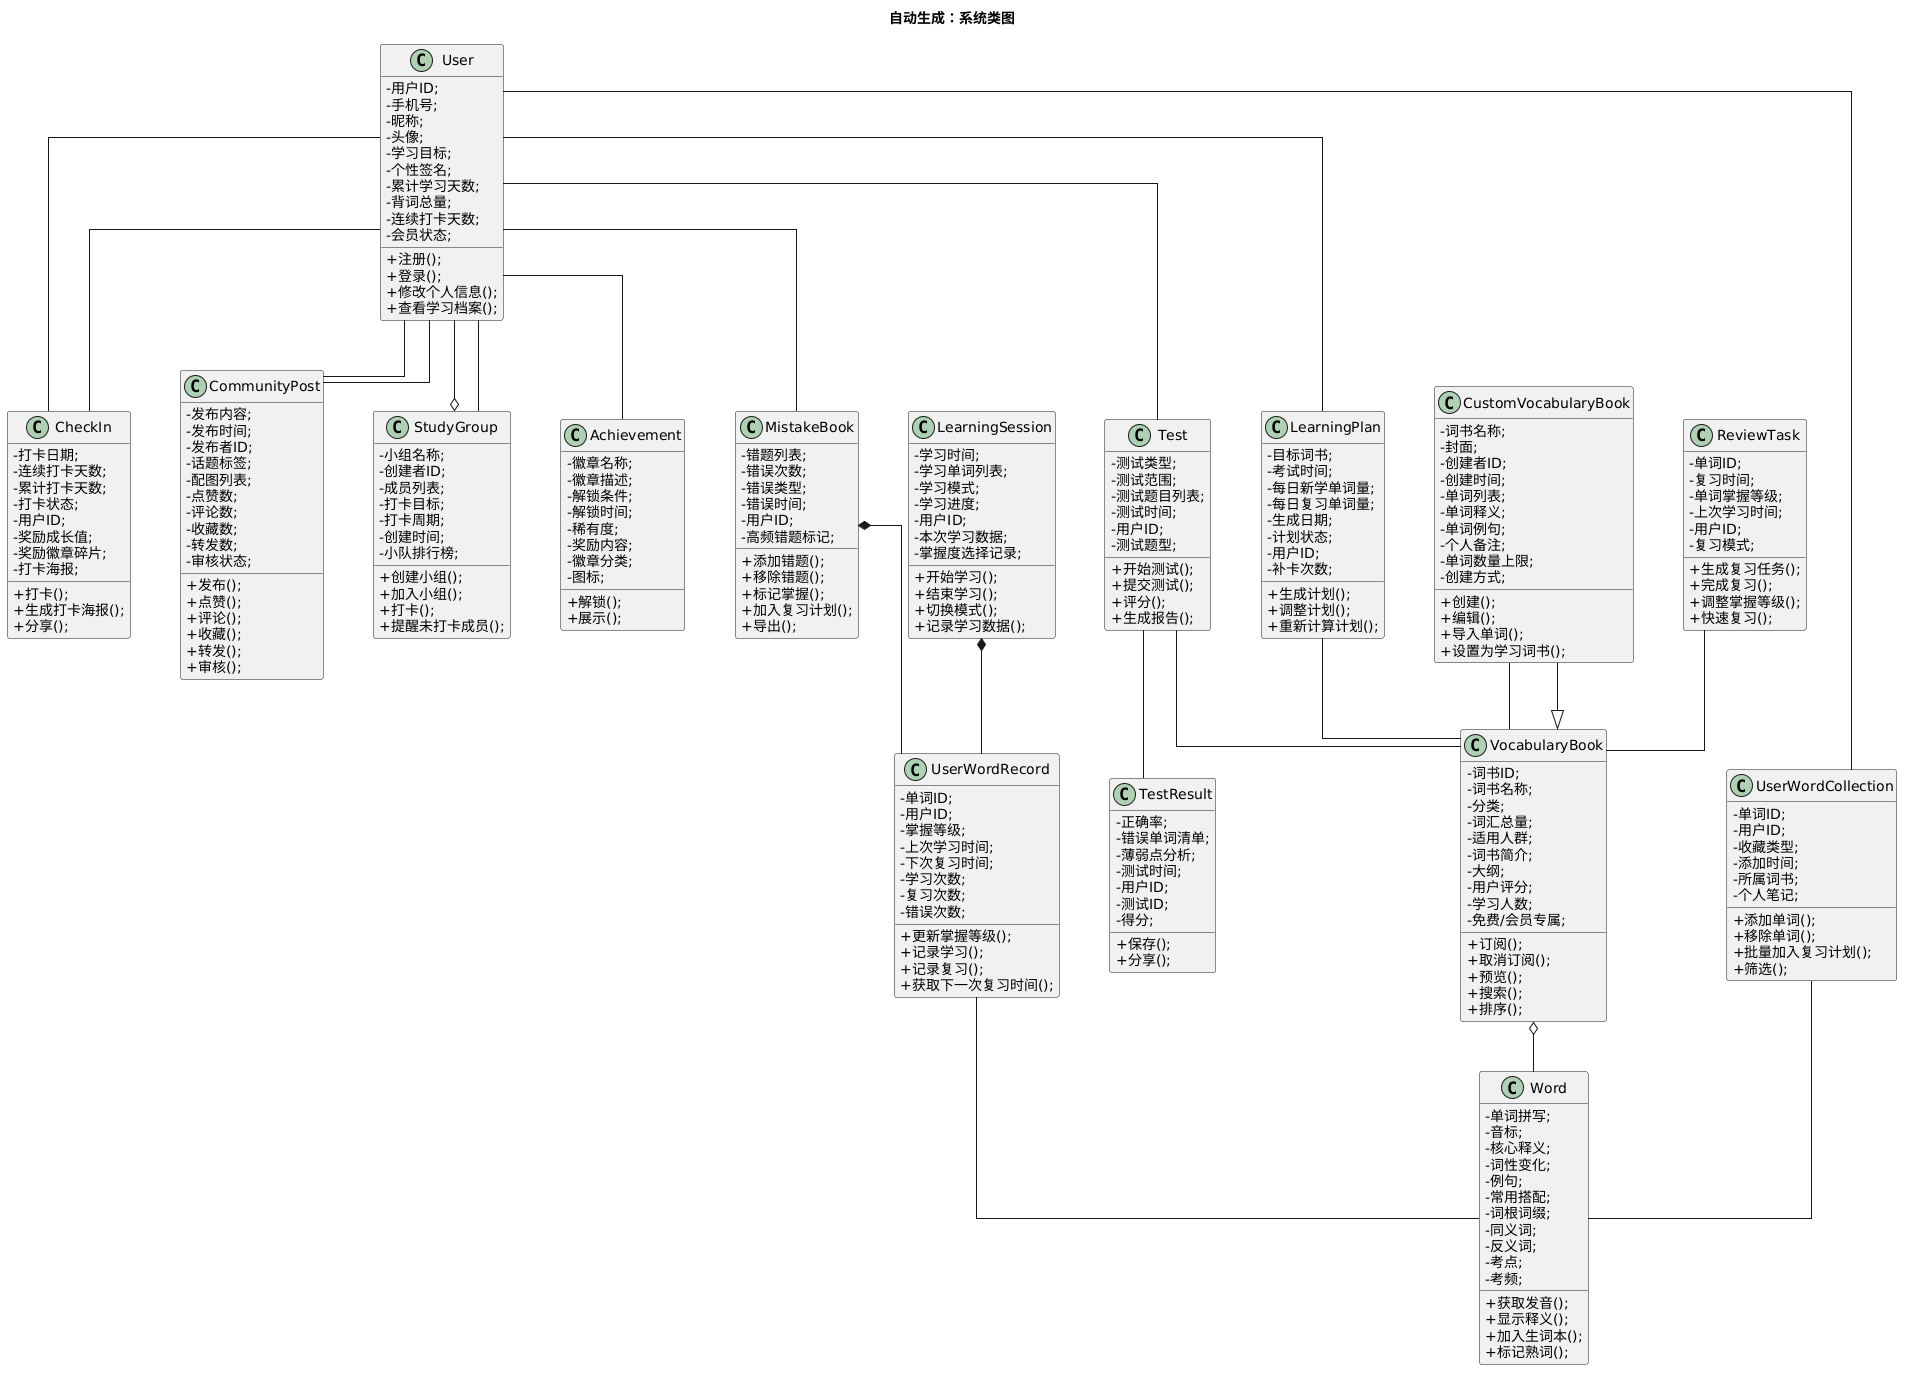

The diagram above was rendered by PlantUML. Its source (embedded in the PNG):
@startuml
title 自动生成：系统类图
skinparam classAttributeIconSize 0
skinparam linetype ortho
skinparam nodesep 50
skinparam ranksep 50
class "Achievement" {
  ' 属性区 (默认设为 private: -)
  - 徽章名称;
  - 徽章描述;
  - 解锁条件;
  - 解锁时间;
  - 稀有度;
  - 奖励内容;
  - 徽章分类;
  - 图标;
  ' 方法区 (默认设为 public: +)
  + 解锁();
  + 展示();
}
class "CheckIn" {
  ' 属性区 (默认设为 private: -)
  - 打卡日期;
  - 连续打卡天数;
  - 累计打卡天数;
  - 打卡状态;
  - 用户ID;
  - 奖励成长值;
  - 奖励徽章碎片;
  - 打卡海报;
  ' 方法区 (默认设为 public: +)
  + 打卡();
  + 生成打卡海报();
  + 分享();
}
class "CommunityPost" {
  ' 属性区 (默认设为 private: -)
  - 发布内容;
  - 发布时间;
  - 发布者ID;
  - 话题标签;
  - 配图列表;
  - 点赞数;
  - 评论数;
  - 收藏数;
  - 转发数;
  - 审核状态;
  ' 方法区 (默认设为 public: +)
  + 发布();
  + 点赞();
  + 评论();
  + 收藏();
  + 转发();
  + 审核();
}
class "CustomVocabularyBook" {
  ' 属性区 (默认设为 private: -)
  - 词书名称;
  - 封面;
  - 创建者ID;
  - 创建时间;
  - 单词列表;
  - 单词释义;
  - 单词例句;
  - 个人备注;
  - 单词数量上限;
  - 创建方式;
  ' 方法区 (默认设为 public: +)
  + 创建();
  + 编辑();
  + 导入单词();
  + 设置为学习词书();
}
class "LearningPlan" {
  ' 属性区 (默认设为 private: -)
  - 目标词书;
  - 考试时间;
  - 每日新学单词量;
  - 每日复习单词量;
  - 生成日期;
  - 计划状态;
  - 用户ID;
  - 补卡次数;
  ' 方法区 (默认设为 public: +)
  + 生成计划();
  + 调整计划();
  + 重新计算计划();
}
class "LearningSession" {
  ' 属性区 (默认设为 private: -)
  - 学习时间;
  - 学习单词列表;
  - 学习模式;
  - 学习进度;
  - 用户ID;
  - 本次学习数据;
  - 掌握度选择记录;
  ' 方法区 (默认设为 public: +)
  + 开始学习();
  + 结束学习();
  + 切换模式();
  + 记录学习数据();
}
class "MistakeBook" {
  ' 属性区 (默认设为 private: -)
  - 错题列表;
  - 错误次数;
  - 错误类型;
  - 错误时间;
  - 用户ID;
  - 高频错题标记;
  ' 方法区 (默认设为 public: +)
  + 添加错题();
  + 移除错题();
  + 标记掌握();
  + 加入复习计划();
  + 导出();
}
class "ReviewTask" {
  ' 属性区 (默认设为 private: -)
  - 单词ID;
  - 复习时间;
  - 单词掌握等级;
  - 上次学习时间;
  - 用户ID;
  - 复习模式;
  ' 方法区 (默认设为 public: +)
  + 生成复习任务();
  + 完成复习();
  + 调整掌握等级();
  + 快速复习();
}
class "StudyGroup" {
  ' 属性区 (默认设为 private: -)
  - 小组名称;
  - 创建者ID;
  - 成员列表;
  - 打卡目标;
  - 打卡周期;
  - 创建时间;
  - 小队排行榜;
  ' 方法区 (默认设为 public: +)
  + 创建小组();
  + 加入小组();
  + 打卡();
  + 提醒未打卡成员();
}
class "Test" {
  ' 属性区 (默认设为 private: -)
  - 测试类型;
  - 测试范围;
  - 测试题目列表;
  - 测试时间;
  - 用户ID;
  - 测试题型;
  ' 方法区 (默认设为 public: +)
  + 开始测试();
  + 提交测试();
  + 评分();
  + 生成报告();
}
class "TestResult" {
  ' 属性区 (默认设为 private: -)
  - 正确率;
  - 错误单词清单;
  - 薄弱点分析;
  - 测试时间;
  - 用户ID;
  - 测试ID;
  - 得分;
  ' 方法区 (默认设为 public: +)
  + 保存();
  + 分享();
}
class "User" {
  ' 属性区 (默认设为 private: -)
  - 用户ID;
  - 手机号;
  - 昵称;
  - 头像;
  - 学习目标;
  - 个性签名;
  - 累计学习天数;
  - 背词总量;
  - 连续打卡天数;
  - 会员状态;
  ' 方法区 (默认设为 public: +)
  + 注册();
  + 登录();
  + 修改个人信息();
  + 查看学习档案();
}
class "UserWordCollection" {
  ' 属性区 (默认设为 private: -)
  - 单词ID;
  - 用户ID;
  - 收藏类型;
  - 添加时间;
  - 所属词书;
  - 个人笔记;
  ' 方法区 (默认设为 public: +)
  + 添加单词();
  + 移除单词();
  + 批量加入复习计划();
  + 筛选();
}
class "UserWordRecord" {
  ' 属性区 (默认设为 private: -)
  - 单词ID;
  - 用户ID;
  - 掌握等级;
  - 上次学习时间;
  - 下次复习时间;
  - 学习次数;
  - 复习次数;
  - 错误次数;
  ' 方法区 (默认设为 public: +)
  + 更新掌握等级();
  + 记录学习();
  + 记录复习();
  + 获取下一次复习时间();
}
class "VocabularyBook" {
  ' 属性区 (默认设为 private: -)
  - 词书ID;
  - 词书名称;
  - 分类;
  - 词汇总量;
  - 适用人群;
  - 词书简介;
  - 大纲;
  - 用户评分;
  - 学习人数;
  - 免费/会员专属;
  ' 方法区 (默认设为 public: +)
  + 订阅();
  + 取消订阅();
  + 预览();
  + 搜索();
  + 排序();
}
class "Word" {
  ' 属性区 (默认设为 private: -)
  - 单词拼写;
  - 音标;
  - 核心释义;
  - 词性变化;
  - 例句;
  - 常用搭配;
  - 词根词缀;
  - 同义词;
  - 反义词;
  - 考点;
  - 考频;
  ' 方法区 (默认设为 public: +)
  + 获取发音();
  + 显示释义();
  + 加入生词本();
  + 标记熟词();
}

' 2.1 Association (关联关系: --)
"User" -- "CheckIn"
"User" -- "CommunityPost"
"User" -- "LearningPlan"
"User" -- "MistakeBook"
"User" -- "StudyGroup"
"User" -- "Test"
"User" -- "UserWordCollection"
"User" -- "Achievement"
"UserWordCollection" -- "Word"
"Test" -- "TestResult"
"Test" -- "VocabularyBook"
"LearningPlan" -- "VocabularyBook"
"ReviewTask" -- "VocabularyBook"
"CustomVocabularyBook" -- "VocabularyBook"
"UserWordRecord" -- "Word"
"CommunityPost" -- "User"
"CheckIn" -- "User"
"CustomVocabularyBook" --|> "VocabularyBook"
"LearningSession" *-- "UserWordRecord"
"MistakeBook" *-- "UserWordRecord"
"VocabularyBook" o-- "Word"
"StudyGroup" o-- "User"
@enduml